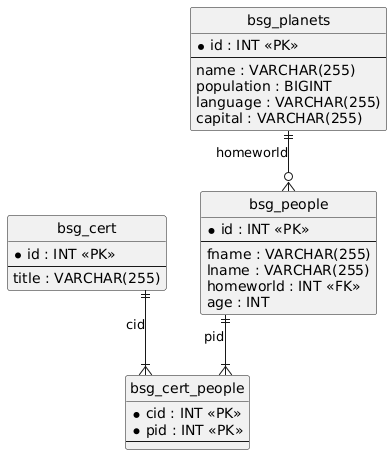

The diagram above was rendered by PlantUML. Its source (embedded in the PNG):
@startuml
hide circle
skinparam linetype ortho

entity "bsg_cert" as bsg_cert {
  * id : INT <<PK>>
  --
  title : VARCHAR(255)
}

entity "bsg_cert_people" as bsg_cert_people {
  * cid : INT <<PK>>
  * pid : INT <<PK>>
  --
}

entity "bsg_people" as bsg_people {
  * id : INT <<PK>>
  --
  fname : VARCHAR(255)
  lname : VARCHAR(255)
  homeworld : INT <<FK>>
  age : INT
}

entity "bsg_planets" as bsg_planets {
  * id : INT <<PK>>
  --
  name : VARCHAR(255)
  population : BIGINT
  language : VARCHAR(255)
  capital : VARCHAR(255)
}

bsg_cert ||--|{ bsg_cert_people : "cid"
bsg_people ||--|{ bsg_cert_people : "pid"
bsg_planets ||--o{ bsg_people : "homeworld"
@enduml